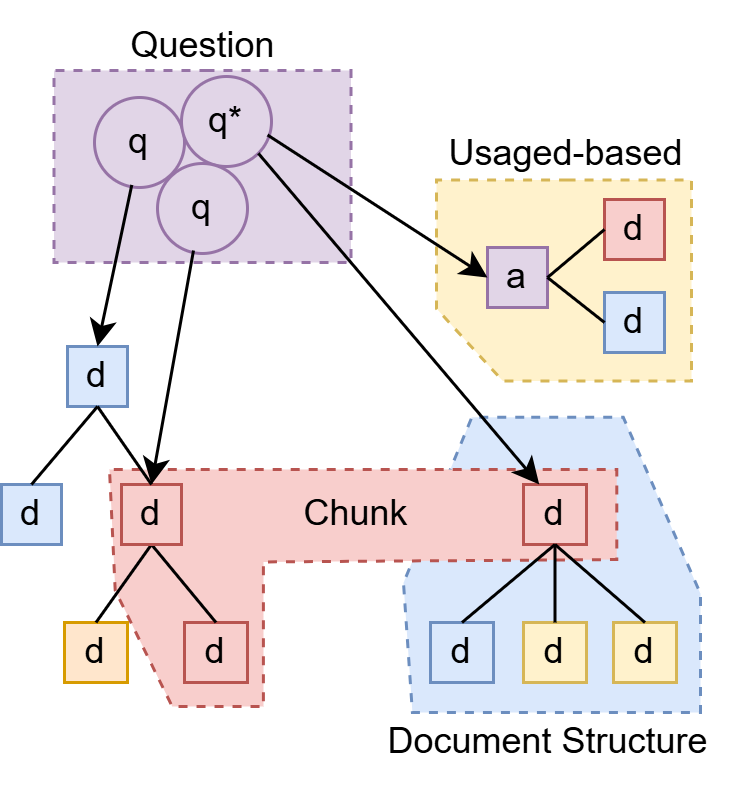

The diagram above was exported from draw.io. Its source (the exported page's mxGraphModel, read from the mxfile embedded in the PNG):
<mxGraphModel dx="1441" dy="552" grid="1" gridSize="10" guides="1" tooltips="1" connect="1" arrows="1" fold="1" page="1" pageScale="1" pageWidth="850" pageHeight="1100" math="0" shadow="0">
  <root>
    <mxCell id="0" />
    <mxCell id="1" parent="0" />
    <mxCell id="uWJvvqluFoZpLmPsLpKp-35" value="" style="verticalLabelPosition=bottom;verticalAlign=top;html=1;shape=mxgraph.basic.polygon;polyCoords=[[0.51,0],[1,0],[1,0.67],[1,1],[0.75,1],[0.26,1],[0,0.64],[0,0]];polyline=0;dashed=1;fillColor=#fff2cc;strokeColor=#d6b656;" vertex="1" parent="1">
      <mxGeometry x="408" y="722.5" width="85" height="67" as="geometry" />
    </mxCell>
    <mxCell id="uWJvvqluFoZpLmPsLpKp-23" value="" style="verticalLabelPosition=bottom;verticalAlign=top;html=1;shape=mxgraph.basic.polygon;polyCoords=[[0.51,0],[1,0],[1,0.67],[1,1],[0.75,1],[0,1],[0,0.64],[0,0]];polyline=0;dashed=1;fillColor=#e1d5e7;strokeColor=#9673a6;" vertex="1" parent="1">
      <mxGeometry x="280.5" y="686" width="99" height="64" as="geometry" />
    </mxCell>
    <mxCell id="uWJvvqluFoZpLmPsLpKp-16" value="" style="verticalLabelPosition=bottom;verticalAlign=top;html=1;shape=mxgraph.basic.polygon;polyCoords=[[0.43,0.18],[0.74,0.18],[1,0.67],[1,1],[0.75,1],[0.03,1],[0,0.64],[0.23,0.18]];polyline=0;dashed=1;fillColor=#dae8fc;strokeColor=#6c8ebf;" vertex="1" parent="1">
      <mxGeometry x="397" y="780" width="99" height="120" as="geometry" />
    </mxCell>
    <mxCell id="uWJvvqluFoZpLmPsLpKp-15" value="" style="verticalLabelPosition=bottom;verticalAlign=top;html=1;shape=mxgraph.basic.polygon;polyCoords=[[0.16,0],[0.89,0],[0.89,0.38],[0.27,0.39],[0.27,1],[0.11,1],[0.01,0.51],[0,0]];polyline=0;dashed=1;fillColor=#f8cecc;strokeColor=#b85450;align=left;" vertex="1" parent="1">
      <mxGeometry x="299" y="819" width="190" height="79" as="geometry" />
    </mxCell>
    <mxCell id="Hptk14DgsM6zm9_NptxO-45" value="D" style="rounded=0;whiteSpace=wrap;html=1;fillColor=#f8cecc;strokeColor=#b85450;" parent="1" vertex="1">
      <mxGeometry x="303" y="824" width="20" height="20" as="geometry" />
    </mxCell>
    <mxCell id="Hptk14DgsM6zm9_NptxO-46" value="d" style="rounded=0;whiteSpace=wrap;html=1;fillColor=#f8cecc;strokeColor=#b85450;" parent="1" vertex="1">
      <mxGeometry x="324" y="870" width="21" height="20" as="geometry" />
    </mxCell>
    <mxCell id="Hptk14DgsM6zm9_NptxO-47" value="d" style="rounded=0;whiteSpace=wrap;html=1;fillColor=#ffe6cc;strokeColor=#d79b00;" parent="1" vertex="1">
      <mxGeometry x="284" y="870" width="21" height="20" as="geometry" />
    </mxCell>
    <mxCell id="Hptk14DgsM6zm9_NptxO-50" value="" style="endArrow=none;html=1;rounded=0;exitX=0.5;exitY=1;exitDx=0;exitDy=0;fillColor=#fff2cc;strokeColor=#000000;entryX=0.5;entryY=0;entryDx=0;entryDy=0;" parent="1" source="Hptk14DgsM6zm9_NptxO-45" target="Hptk14DgsM6zm9_NptxO-47" edge="1">
      <mxGeometry width="50" height="50" relative="1" as="geometry">
        <mxPoint x="443" y="834" as="sourcePoint" />
        <mxPoint x="464" y="814" as="targetPoint" />
      </mxGeometry>
    </mxCell>
    <mxCell id="Hptk14DgsM6zm9_NptxO-51" value="" style="endArrow=none;html=1;rounded=0;exitX=0.5;exitY=1;exitDx=0;exitDy=0;entryX=0.5;entryY=0;entryDx=0;entryDy=0;fillColor=#fff2cc;strokeColor=#000000;" parent="1" source="Hptk14DgsM6zm9_NptxO-45" target="Hptk14DgsM6zm9_NptxO-46" edge="1">
      <mxGeometry width="50" height="50" relative="1" as="geometry">
        <mxPoint x="423" y="834" as="sourcePoint" />
        <mxPoint x="444" y="814" as="targetPoint" />
      </mxGeometry>
    </mxCell>
    <mxCell id="Hptk14DgsM6zm9_NptxO-52" value="d" style="rounded=0;whiteSpace=wrap;html=1;fillColor=#dae8fc;strokeColor=#6c8ebf;" parent="1" vertex="1">
      <mxGeometry x="406" y="870" width="21" height="20" as="geometry" />
    </mxCell>
    <mxCell id="Hptk14DgsM6zm9_NptxO-53" value="d" style="rounded=0;whiteSpace=wrap;html=1;fillColor=#f8cecc;strokeColor=#b85450;" parent="1" vertex="1">
      <mxGeometry x="437" y="824" width="21" height="20" as="geometry" />
    </mxCell>
    <mxCell id="Hptk14DgsM6zm9_NptxO-54" value="d" style="rounded=0;whiteSpace=wrap;html=1;fillColor=#fff2cc;strokeColor=#d6b656;" parent="1" vertex="1">
      <mxGeometry x="467" y="870" width="21" height="20" as="geometry" />
    </mxCell>
    <mxCell id="Hptk14DgsM6zm9_NptxO-55" value="" style="endArrow=none;html=1;rounded=0;entryX=0.5;entryY=1;entryDx=0;entryDy=0;exitX=0.5;exitY=0;exitDx=0;exitDy=0;fillColor=#fff2cc;strokeColor=#000000;" parent="1" source="Hptk14DgsM6zm9_NptxO-52" target="Hptk14DgsM6zm9_NptxO-53" edge="1">
      <mxGeometry width="50" height="50" relative="1" as="geometry">
        <mxPoint x="458" y="985" as="sourcePoint" />
        <mxPoint x="508" y="935" as="targetPoint" />
      </mxGeometry>
    </mxCell>
    <mxCell id="Hptk14DgsM6zm9_NptxO-56" value="" style="endArrow=none;html=1;rounded=0;entryX=0.5;entryY=0;entryDx=0;entryDy=0;exitX=0.5;exitY=1;exitDx=0;exitDy=0;fillColor=#fff2cc;strokeColor=#000000;" parent="1" source="Hptk14DgsM6zm9_NptxO-53" target="Hptk14DgsM6zm9_NptxO-54" edge="1">
      <mxGeometry width="50" height="50" relative="1" as="geometry">
        <mxPoint x="477" y="935" as="sourcePoint" />
        <mxPoint x="498" y="915" as="targetPoint" />
      </mxGeometry>
    </mxCell>
    <mxCell id="Hptk14DgsM6zm9_NptxO-57" value="d" style="rounded=0;whiteSpace=wrap;html=1;fillColor=#fff2cc;strokeColor=#d6b656;" parent="1" vertex="1">
      <mxGeometry x="437" y="870" width="21" height="20" as="geometry" />
    </mxCell>
    <mxCell id="Hptk14DgsM6zm9_NptxO-58" value="" style="endArrow=none;html=1;rounded=0;entryX=0.5;entryY=0;entryDx=0;entryDy=0;exitX=0.5;exitY=1;exitDx=0;exitDy=0;fillColor=#fff2cc;strokeColor=#000000;" parent="1" source="Hptk14DgsM6zm9_NptxO-53" target="Hptk14DgsM6zm9_NptxO-57" edge="1">
      <mxGeometry width="50" height="50" relative="1" as="geometry">
        <mxPoint x="477" y="935" as="sourcePoint" />
        <mxPoint x="498" y="904" as="targetPoint" />
      </mxGeometry>
    </mxCell>
    <mxCell id="Hptk14DgsM6zm9_NptxO-63" value="d" style="rounded=0;whiteSpace=wrap;html=1;fillColor=#dae8fc;strokeColor=#6c8ebf;" parent="1" vertex="1">
      <mxGeometry x="263" y="824" width="20" height="20" as="geometry" />
    </mxCell>
    <mxCell id="Hptk14DgsM6zm9_NptxO-64" value="d" style="rounded=0;whiteSpace=wrap;html=1;fillColor=#dae8fc;strokeColor=#6c8ebf;" parent="1" vertex="1">
      <mxGeometry x="285" y="778" width="20" height="20" as="geometry" />
    </mxCell>
    <mxCell id="Hptk14DgsM6zm9_NptxO-65" value="d" style="rounded=0;whiteSpace=wrap;html=1;fillColor=#f8cecc;strokeColor=#b85450;" parent="1" vertex="1">
      <mxGeometry x="303" y="824" width="20" height="20" as="geometry" />
    </mxCell>
    <mxCell id="Hptk14DgsM6zm9_NptxO-66" value="" style="endArrow=none;html=1;rounded=0;entryX=0.5;entryY=1;entryDx=0;entryDy=0;exitX=0.5;exitY=0;exitDx=0;exitDy=0;fillColor=#fff2cc;strokeColor=#000000;" parent="1" source="Hptk14DgsM6zm9_NptxO-63" target="Hptk14DgsM6zm9_NptxO-64" edge="1">
      <mxGeometry width="50" height="50" relative="1" as="geometry">
        <mxPoint x="304" y="935" as="sourcePoint" />
        <mxPoint x="354" y="885" as="targetPoint" />
      </mxGeometry>
    </mxCell>
    <mxCell id="Hptk14DgsM6zm9_NptxO-67" value="" style="endArrow=none;html=1;rounded=0;entryX=0.5;entryY=0;entryDx=0;entryDy=0;exitX=0.5;exitY=1;exitDx=0;exitDy=0;fillColor=#fff2cc;strokeColor=#000000;" parent="1" source="Hptk14DgsM6zm9_NptxO-64" target="Hptk14DgsM6zm9_NptxO-65" edge="1">
      <mxGeometry width="50" height="50" relative="1" as="geometry">
        <mxPoint x="323" y="885" as="sourcePoint" />
        <mxPoint x="344" y="865" as="targetPoint" />
      </mxGeometry>
    </mxCell>
    <mxCell id="uWJvvqluFoZpLmPsLpKp-2" value="q" style="ellipse;whiteSpace=wrap;html=1;aspect=fixed;fillColor=#e1d5e7;strokeColor=#9673a6;" vertex="1" parent="1">
      <mxGeometry x="294" y="695" width="30" height="30" as="geometry" />
    </mxCell>
    <mxCell id="uWJvvqluFoZpLmPsLpKp-4" value="q*" style="ellipse;whiteSpace=wrap;html=1;aspect=fixed;fillColor=#e1d5e7;strokeColor=#9673a6;" vertex="1" parent="1">
      <mxGeometry x="323" y="688" width="30" height="30" as="geometry" />
    </mxCell>
    <mxCell id="uWJvvqluFoZpLmPsLpKp-6" value="q" style="ellipse;whiteSpace=wrap;html=1;aspect=fixed;fillColor=#e1d5e7;strokeColor=#9673a6;" vertex="1" parent="1">
      <mxGeometry x="315" y="717" width="30" height="30" as="geometry" />
    </mxCell>
    <mxCell id="uWJvvqluFoZpLmPsLpKp-8" value="" style="endArrow=classic;html=1;rounded=0;entryX=0.5;entryY=0;entryDx=0;entryDy=0;exitX=0.281;exitY=1.005;exitDx=0;exitDy=0;exitPerimeter=0;" edge="1" parent="1" target="Hptk14DgsM6zm9_NptxO-64">
      <mxGeometry width="50" height="50" relative="1" as="geometry">
        <mxPoint x="306.43000000000006" y="724.1499999999999" as="sourcePoint" />
        <mxPoint x="295" y="781" as="targetPoint" />
      </mxGeometry>
    </mxCell>
    <mxCell id="uWJvvqluFoZpLmPsLpKp-10" value="" style="endArrow=classic;html=1;rounded=0;exitX=1;exitY=1;exitDx=0;exitDy=0;entryX=0.25;entryY=0;entryDx=0;entryDy=0;" edge="1" parent="1" source="uWJvvqluFoZpLmPsLpKp-4" target="Hptk14DgsM6zm9_NptxO-53">
      <mxGeometry width="50" height="50" relative="1" as="geometry">
        <mxPoint x="420" y="920" as="sourcePoint" />
        <mxPoint x="402" y="810" as="targetPoint" />
      </mxGeometry>
    </mxCell>
    <mxCell id="uWJvvqluFoZpLmPsLpKp-19" value="Question" style="text;html=1;align=center;verticalAlign=middle;resizable=0;points=[];autosize=1;strokeColor=none;fillColor=none;" vertex="1" parent="1">
      <mxGeometry x="295" y="663" width="70" height="30" as="geometry" />
    </mxCell>
    <mxCell id="uWJvvqluFoZpLmPsLpKp-20" value="Chunk" style="text;html=1;align=center;verticalAlign=middle;resizable=0;points=[];autosize=1;strokeColor=none;fillColor=none;" vertex="1" parent="1">
      <mxGeometry x="351" y="819" width="60" height="30" as="geometry" />
    </mxCell>
    <mxCell id="uWJvvqluFoZpLmPsLpKp-21" value="Document Structure" style="text;html=1;align=center;verticalAlign=middle;resizable=0;points=[];autosize=1;strokeColor=none;fillColor=none;" vertex="1" parent="1">
      <mxGeometry x="380" y="895" width="130" height="30" as="geometry" />
    </mxCell>
    <mxCell id="uWJvvqluFoZpLmPsLpKp-25" value="" style="endArrow=classic;html=1;rounded=0;exitX=0.5;exitY=1;exitDx=0;exitDy=0;entryX=0.75;entryY=0;entryDx=0;entryDy=0;" edge="1" parent="1">
      <mxGeometry width="50" height="50" relative="1" as="geometry">
        <mxPoint x="327" y="746" as="sourcePoint" />
        <mxPoint x="313" y="824" as="targetPoint" />
      </mxGeometry>
    </mxCell>
    <mxCell id="uWJvvqluFoZpLmPsLpKp-27" value="a" style="rounded=0;whiteSpace=wrap;html=1;fillColor=#e1d5e7;strokeColor=#9673a6;" vertex="1" parent="1">
      <mxGeometry x="425" y="745" width="20" height="20" as="geometry" />
    </mxCell>
    <mxCell id="uWJvvqluFoZpLmPsLpKp-28" value="d" style="rounded=0;whiteSpace=wrap;html=1;fillColor=#f8cecc;strokeColor=#b85450;" vertex="1" parent="1">
      <mxGeometry x="464" y="729" width="20" height="20" as="geometry" />
    </mxCell>
    <mxCell id="uWJvvqluFoZpLmPsLpKp-30" value="" style="endArrow=none;html=1;rounded=0;exitX=1;exitY=0.5;exitDx=0;exitDy=0;entryX=0;entryY=0.5;entryDx=0;entryDy=0;" edge="1" parent="1" source="uWJvvqluFoZpLmPsLpKp-27" target="uWJvvqluFoZpLmPsLpKp-28">
      <mxGeometry width="50" height="50" relative="1" as="geometry">
        <mxPoint x="504" y="865" as="sourcePoint" />
        <mxPoint x="554" y="815" as="targetPoint" />
      </mxGeometry>
    </mxCell>
    <mxCell id="uWJvvqluFoZpLmPsLpKp-31" value="d" style="rounded=0;whiteSpace=wrap;html=1;fillColor=#dae8fc;strokeColor=#6c8ebf;" vertex="1" parent="1">
      <mxGeometry x="464" y="760" width="20" height="20" as="geometry" />
    </mxCell>
    <mxCell id="uWJvvqluFoZpLmPsLpKp-32" value="" style="endArrow=none;html=1;rounded=0;exitX=1;exitY=0.5;exitDx=0;exitDy=0;entryX=0;entryY=0.5;entryDx=0;entryDy=0;" edge="1" parent="1" source="uWJvvqluFoZpLmPsLpKp-27" target="uWJvvqluFoZpLmPsLpKp-31">
      <mxGeometry width="50" height="50" relative="1" as="geometry">
        <mxPoint x="455" y="765" as="sourcePoint" />
        <mxPoint x="474" y="749" as="targetPoint" />
      </mxGeometry>
    </mxCell>
    <mxCell id="uWJvvqluFoZpLmPsLpKp-34" value="" style="endArrow=classic;html=1;rounded=0;exitX=0.956;exitY=0.65;exitDx=0;exitDy=0;entryX=0;entryY=0.5;entryDx=0;entryDy=0;exitPerimeter=0;" edge="1" parent="1" source="uWJvvqluFoZpLmPsLpKp-4" target="uWJvvqluFoZpLmPsLpKp-27">
      <mxGeometry width="50" height="50" relative="1" as="geometry">
        <mxPoint x="401" y="656" as="sourcePoint" />
        <mxPoint x="494" y="766" as="targetPoint" />
      </mxGeometry>
    </mxCell>
    <mxCell id="uWJvvqluFoZpLmPsLpKp-36" value="Usaged-based" style="text;html=1;align=center;verticalAlign=middle;resizable=0;points=[];autosize=1;strokeColor=none;fillColor=none;" vertex="1" parent="1">
      <mxGeometry x="400.5" y="699" width="100" height="30" as="geometry" />
    </mxCell>
  </root>
</mxGraphModel>